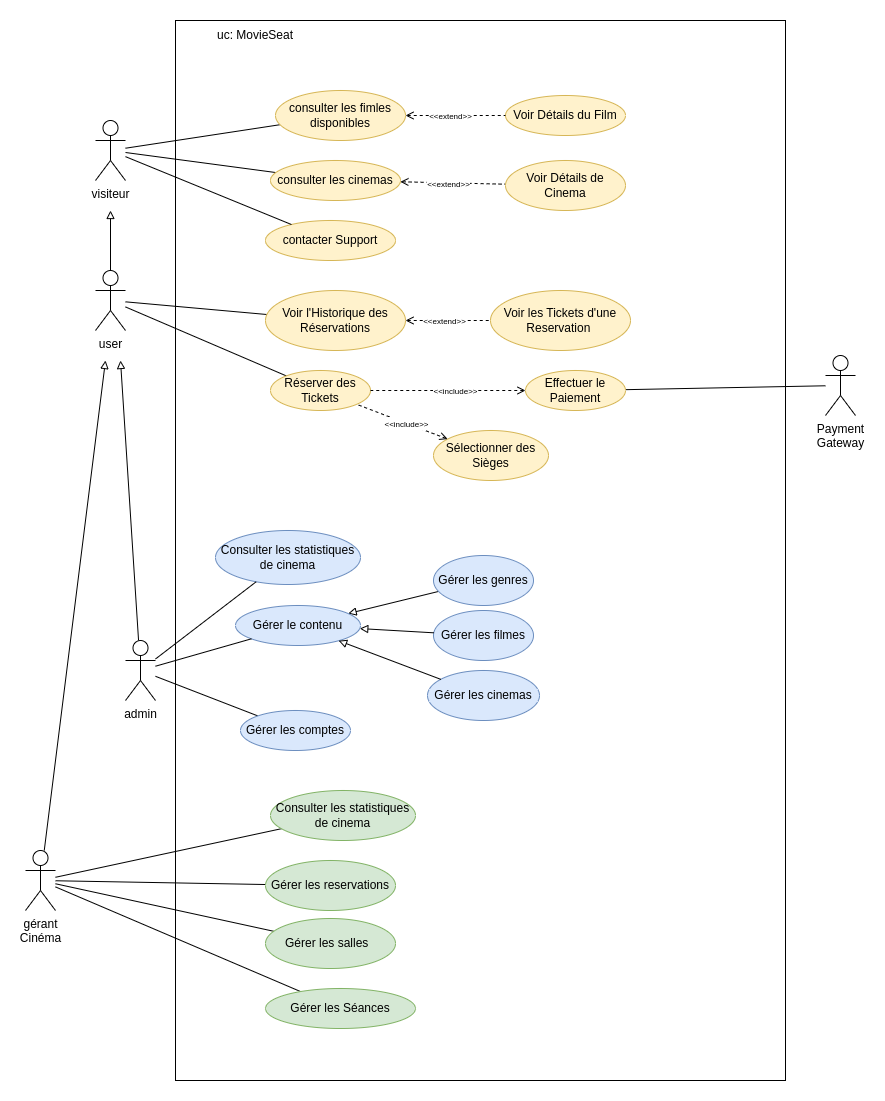

The diagram above was exported from draw.io. Its source (the exported page's mxGraphModel, read from the mxfile embedded in the PNG):
<mxGraphModel dx="2045" dy="1799" grid="1" gridSize="10" guides="1" tooltips="1" connect="1" arrows="1" fold="1" page="1" pageScale="1" pageWidth="850" pageHeight="1100" math="0" shadow="0">
  <root>
    <mxCell id="0" />
    <mxCell id="1" parent="0" />
    <mxCell id="lpFtkvMJ9_YdCl1Lncrn-1" value="" style="rounded=0;whiteSpace=wrap;html=1;movable=0;resizable=0;rotatable=0;deletable=0;editable=0;locked=1;connectable=0;" parent="1" vertex="1">
      <mxGeometry x="110" y="-20" width="610" height="1060" as="geometry" />
    </mxCell>
    <mxCell id="lpFtkvMJ9_YdCl1Lncrn-20" style="rounded=0;orthogonalLoop=1;jettySize=auto;html=1;endArrow=none;endFill=0;" parent="1" source="lpFtkvMJ9_YdCl1Lncrn-2" target="lpFtkvMJ9_YdCl1Lncrn-14" edge="1">
      <mxGeometry relative="1" as="geometry" />
    </mxCell>
    <mxCell id="VuV5Yh24zjHESxmZQlWY-16" style="rounded=0;orthogonalLoop=1;jettySize=auto;html=1;endArrow=block;endFill=0;" edge="1" parent="1" source="lpFtkvMJ9_YdCl1Lncrn-2">
      <mxGeometry relative="1" as="geometry">
        <mxPoint x="55" y="320" as="targetPoint" />
      </mxGeometry>
    </mxCell>
    <mxCell id="lpFtkvMJ9_YdCl1Lncrn-2" value="admin" style="shape=umlActor;verticalLabelPosition=bottom;verticalAlign=top;html=1;outlineConnect=0;" parent="1" vertex="1">
      <mxGeometry x="60" y="600" width="30" height="60" as="geometry" />
    </mxCell>
    <mxCell id="lpFtkvMJ9_YdCl1Lncrn-21" style="rounded=0;orthogonalLoop=1;jettySize=auto;html=1;endArrow=none;endFill=0;" parent="1" source="lpFtkvMJ9_YdCl1Lncrn-3" target="lpFtkvMJ9_YdCl1Lncrn-7" edge="1">
      <mxGeometry relative="1" as="geometry" />
    </mxCell>
    <mxCell id="lpFtkvMJ9_YdCl1Lncrn-3" value="visiteur" style="shape=umlActor;verticalLabelPosition=bottom;verticalAlign=top;html=1;outlineConnect=0;" parent="1" vertex="1">
      <mxGeometry x="30" y="80" width="30" height="60" as="geometry" />
    </mxCell>
    <mxCell id="VuV5Yh24zjHESxmZQlWY-17" style="rounded=0;orthogonalLoop=1;jettySize=auto;html=1;endArrow=block;endFill=0;" edge="1" parent="1" source="lpFtkvMJ9_YdCl1Lncrn-4">
      <mxGeometry relative="1" as="geometry">
        <mxPoint x="40" y="320" as="targetPoint" />
      </mxGeometry>
    </mxCell>
    <mxCell id="lpFtkvMJ9_YdCl1Lncrn-4" value="gérant&lt;div&gt;&lt;span style=&quot;background-color: transparent; color: light-dark(rgb(0, 0, 0), rgb(255, 255, 255));&quot;&gt;Cinéma&lt;/span&gt;&lt;/div&gt;" style="shape=umlActor;verticalLabelPosition=bottom;verticalAlign=top;html=1;outlineConnect=0;" parent="1" vertex="1">
      <mxGeometry x="-40" y="810" width="30" height="60" as="geometry" />
    </mxCell>
    <mxCell id="VuV5Yh24zjHESxmZQlWY-7" style="edgeStyle=orthogonalEdgeStyle;rounded=0;orthogonalLoop=1;jettySize=auto;html=1;endArrow=block;endFill=0;" edge="1" parent="1" source="lpFtkvMJ9_YdCl1Lncrn-5">
      <mxGeometry relative="1" as="geometry">
        <mxPoint x="45" y="169.99999999999977" as="targetPoint" />
      </mxGeometry>
    </mxCell>
    <mxCell id="lpFtkvMJ9_YdCl1Lncrn-5" value="user" style="shape=umlActor;verticalLabelPosition=bottom;verticalAlign=top;html=1;outlineConnect=0;" parent="1" vertex="1">
      <mxGeometry x="30" y="230" width="30" height="60" as="geometry" />
    </mxCell>
    <mxCell id="lpFtkvMJ9_YdCl1Lncrn-7" value="consulter les fimles disponibles" style="ellipse;whiteSpace=wrap;html=1;fillColor=#fff2cc;strokeColor=#d6b656;" parent="1" vertex="1">
      <mxGeometry x="210" y="50" width="130" height="50" as="geometry" />
    </mxCell>
    <mxCell id="lpFtkvMJ9_YdCl1Lncrn-16" style="rounded=0;orthogonalLoop=1;jettySize=auto;html=1;endArrow=none;endFill=0;startArrow=block;startFill=0;" parent="1" source="lpFtkvMJ9_YdCl1Lncrn-9" target="lpFtkvMJ9_YdCl1Lncrn-10" edge="1">
      <mxGeometry relative="1" as="geometry" />
    </mxCell>
    <mxCell id="lpFtkvMJ9_YdCl1Lncrn-9" value="Gérer&amp;nbsp;le contenu" style="ellipse;whiteSpace=wrap;html=1;fillColor=#dae8fc;strokeColor=#6c8ebf;" parent="1" vertex="1">
      <mxGeometry x="170" y="565" width="125" height="40" as="geometry" />
    </mxCell>
    <mxCell id="lpFtkvMJ9_YdCl1Lncrn-10" value="Gérer&amp;nbsp;les genres" style="ellipse;whiteSpace=wrap;html=1;fillColor=#dae8fc;strokeColor=#6c8ebf;" parent="1" vertex="1">
      <mxGeometry x="368" y="515" width="100" height="50" as="geometry" />
    </mxCell>
    <mxCell id="lpFtkvMJ9_YdCl1Lncrn-11" value="Gérer les filmes" style="ellipse;whiteSpace=wrap;html=1;fillColor=#dae8fc;strokeColor=#6c8ebf;" parent="1" vertex="1">
      <mxGeometry x="368" y="570" width="100" height="50" as="geometry" />
    </mxCell>
    <mxCell id="lpFtkvMJ9_YdCl1Lncrn-14" value="Gérer&amp;nbsp;les comptes" style="ellipse;whiteSpace=wrap;html=1;fillColor=#dae8fc;strokeColor=#6c8ebf;" parent="1" vertex="1">
      <mxGeometry x="175" y="670" width="110" height="40" as="geometry" />
    </mxCell>
    <mxCell id="lpFtkvMJ9_YdCl1Lncrn-15" style="rounded=0;orthogonalLoop=1;jettySize=auto;html=1;endArrow=none;endFill=0;" parent="1" source="lpFtkvMJ9_YdCl1Lncrn-2" target="lpFtkvMJ9_YdCl1Lncrn-9" edge="1">
      <mxGeometry relative="1" as="geometry" />
    </mxCell>
    <mxCell id="lpFtkvMJ9_YdCl1Lncrn-17" style="rounded=0;orthogonalLoop=1;jettySize=auto;html=1;endArrow=none;endFill=0;startArrow=block;startFill=0;" parent="1" source="lpFtkvMJ9_YdCl1Lncrn-9" target="lpFtkvMJ9_YdCl1Lncrn-11" edge="1">
      <mxGeometry relative="1" as="geometry">
        <mxPoint x="300" y="597" as="sourcePoint" />
        <mxPoint x="345" y="573" as="targetPoint" />
      </mxGeometry>
    </mxCell>
    <mxCell id="Epu2bGxDNNM2U51GTIIl-4" style="rounded=0;orthogonalLoop=1;jettySize=auto;html=1;endArrow=none;endFill=0;" parent="1" source="Epu2bGxDNNM2U51GTIIl-3" target="lpFtkvMJ9_YdCl1Lncrn-5" edge="1">
      <mxGeometry relative="1" as="geometry" />
    </mxCell>
    <mxCell id="Epu2bGxDNNM2U51GTIIl-3" value="Réserver des Tickets" style="ellipse;whiteSpace=wrap;html=1;fillColor=#fff2cc;strokeColor=#d6b656;" parent="1" vertex="1">
      <mxGeometry x="205" y="330" width="100" height="40" as="geometry" />
    </mxCell>
    <mxCell id="Epu2bGxDNNM2U51GTIIl-5" value="Sélectionner des Sièges" style="ellipse;whiteSpace=wrap;html=1;fillColor=#fff2cc;strokeColor=#d6b656;" parent="1" vertex="1">
      <mxGeometry x="368" y="390" width="115" height="50" as="geometry" />
    </mxCell>
    <mxCell id="Epu2bGxDNNM2U51GTIIl-6" style="rounded=0;orthogonalLoop=1;jettySize=auto;html=1;dashed=1;endArrow=none;endFill=0;startArrow=open;startFill=0;" parent="1" source="Epu2bGxDNNM2U51GTIIl-5" target="Epu2bGxDNNM2U51GTIIl-3" edge="1">
      <mxGeometry relative="1" as="geometry">
        <mxPoint x="340" y="265" as="sourcePoint" />
        <mxPoint x="450" y="260" as="targetPoint" />
      </mxGeometry>
    </mxCell>
    <mxCell id="Epu2bGxDNNM2U51GTIIl-7" value="&lt;font style=&quot;font-size: 8px;&quot;&gt;&amp;lt;&amp;lt;include&amp;gt;&amp;gt;&lt;/font&gt;" style="edgeLabel;html=1;align=center;verticalAlign=middle;resizable=0;points=[];" parent="Epu2bGxDNNM2U51GTIIl-6" vertex="1" connectable="0">
      <mxGeometry x="-0.0977" relative="1" as="geometry">
        <mxPoint as="offset" />
      </mxGeometry>
    </mxCell>
    <mxCell id="Epu2bGxDNNM2U51GTIIl-11" style="rounded=0;orthogonalLoop=1;jettySize=auto;html=1;dashed=1;endArrow=none;endFill=0;startArrow=open;startFill=0;" parent="1" source="lpFtkvMJ9_YdCl1Lncrn-7" target="Epu2bGxDNNM2U51GTIIl-13" edge="1">
      <mxGeometry relative="1" as="geometry">
        <mxPoint x="305" y="74" as="sourcePoint" />
      </mxGeometry>
    </mxCell>
    <mxCell id="Epu2bGxDNNM2U51GTIIl-12" value="&lt;font style=&quot;font-size: 8px;&quot;&gt;&amp;lt;&amp;lt;extend&amp;gt;&amp;gt;&lt;/font&gt;" style="edgeLabel;html=1;align=center;verticalAlign=middle;resizable=0;points=[];" parent="Epu2bGxDNNM2U51GTIIl-11" vertex="1" connectable="0">
      <mxGeometry x="-0.0977" relative="1" as="geometry">
        <mxPoint as="offset" />
      </mxGeometry>
    </mxCell>
    <mxCell id="Epu2bGxDNNM2U51GTIIl-13" value="Voir Détails du Film" style="ellipse;whiteSpace=wrap;html=1;fillColor=#fff2cc;strokeColor=#d6b656;" parent="1" vertex="1">
      <mxGeometry x="440" y="55" width="120" height="40" as="geometry" />
    </mxCell>
    <mxCell id="Epu2bGxDNNM2U51GTIIl-18" style="rounded=0;orthogonalLoop=1;jettySize=auto;html=1;endArrow=none;endFill=0;" parent="1" source="Epu2bGxDNNM2U51GTIIl-19" target="lpFtkvMJ9_YdCl1Lncrn-5" edge="1">
      <mxGeometry relative="1" as="geometry">
        <mxPoint x="35" y="350.005" as="targetPoint" />
      </mxGeometry>
    </mxCell>
    <mxCell id="Epu2bGxDNNM2U51GTIIl-19" value="Voir l'Historique des Réservations" style="ellipse;whiteSpace=wrap;html=1;fillColor=#fff2cc;strokeColor=#d6b656;" parent="1" vertex="1">
      <mxGeometry x="200" y="250" width="140" height="60" as="geometry" />
    </mxCell>
    <mxCell id="Epu2bGxDNNM2U51GTIIl-35" style="rounded=0;orthogonalLoop=1;jettySize=auto;html=1;endArrow=none;endFill=0;" parent="1" source="Epu2bGxDNNM2U51GTIIl-23" target="Epu2bGxDNNM2U51GTIIl-27" edge="1">
      <mxGeometry relative="1" as="geometry" />
    </mxCell>
    <mxCell id="Epu2bGxDNNM2U51GTIIl-23" value="Effectuer le Paiement" style="ellipse;whiteSpace=wrap;html=1;fillColor=#fff2cc;strokeColor=#d6b656;" parent="1" vertex="1">
      <mxGeometry x="460" y="330" width="100" height="40" as="geometry" />
    </mxCell>
    <mxCell id="Epu2bGxDNNM2U51GTIIl-25" style="rounded=0;orthogonalLoop=1;jettySize=auto;html=1;dashed=1;endArrow=none;endFill=0;startArrow=open;startFill=0;" parent="1" source="Epu2bGxDNNM2U51GTIIl-23" target="Epu2bGxDNNM2U51GTIIl-3" edge="1">
      <mxGeometry relative="1" as="geometry">
        <mxPoint x="373" y="265" as="sourcePoint" />
        <mxPoint x="483" y="260" as="targetPoint" />
      </mxGeometry>
    </mxCell>
    <mxCell id="Epu2bGxDNNM2U51GTIIl-26" value="&lt;font style=&quot;font-size: 8px;&quot;&gt;&amp;lt;&amp;lt;include&amp;gt;&amp;gt;&lt;/font&gt;" style="edgeLabel;html=1;align=center;verticalAlign=middle;resizable=0;points=[];" parent="Epu2bGxDNNM2U51GTIIl-25" vertex="1" connectable="0">
      <mxGeometry x="-0.0977" relative="1" as="geometry">
        <mxPoint as="offset" />
      </mxGeometry>
    </mxCell>
    <mxCell id="Epu2bGxDNNM2U51GTIIl-27" value="Payment&lt;div&gt;Gateway&lt;/div&gt;" style="shape=umlActor;verticalLabelPosition=bottom;verticalAlign=top;html=1;outlineConnect=0;" parent="1" vertex="1">
      <mxGeometry x="760" y="315" width="30" height="60" as="geometry" />
    </mxCell>
    <mxCell id="Epu2bGxDNNM2U51GTIIl-40" style="rounded=0;orthogonalLoop=1;jettySize=auto;html=1;endArrow=none;endFill=0;" parent="1" source="Epu2bGxDNNM2U51GTIIl-38" target="lpFtkvMJ9_YdCl1Lncrn-4" edge="1">
      <mxGeometry relative="1" as="geometry" />
    </mxCell>
    <mxCell id="Epu2bGxDNNM2U51GTIIl-38" value="Gérer les reservations" style="ellipse;whiteSpace=wrap;html=1;fillColor=#d5e8d4;strokeColor=#82b366;" parent="1" vertex="1">
      <mxGeometry x="200" y="820" width="130" height="50" as="geometry" />
    </mxCell>
    <mxCell id="Epu2bGxDNNM2U51GTIIl-41" style="rounded=0;orthogonalLoop=1;jettySize=auto;html=1;endArrow=none;endFill=0;" parent="1" source="Epu2bGxDNNM2U51GTIIl-39" target="lpFtkvMJ9_YdCl1Lncrn-4" edge="1">
      <mxGeometry relative="1" as="geometry" />
    </mxCell>
    <mxCell id="Epu2bGxDNNM2U51GTIIl-39" value="Gérer les Séances" style="ellipse;whiteSpace=wrap;html=1;fillColor=#d5e8d4;strokeColor=#82b366;" parent="1" vertex="1">
      <mxGeometry x="200" y="948" width="150" height="40" as="geometry" />
    </mxCell>
    <mxCell id="Epu2bGxDNNM2U51GTIIl-42" value="uc: MovieSeat" style="text;html=1;align=center;verticalAlign=middle;whiteSpace=wrap;rounded=0;movable=0;resizable=0;rotatable=0;deletable=0;editable=0;locked=1;connectable=0;" parent="1" vertex="1">
      <mxGeometry x="110" y="-20" width="160" height="30" as="geometry" />
    </mxCell>
    <mxCell id="__KsEeyKC_NcYJmIo7Gd-1" style="rounded=0;orthogonalLoop=1;jettySize=auto;html=1;endArrow=none;endFill=0;" parent="1" source="__KsEeyKC_NcYJmIo7Gd-2" target="lpFtkvMJ9_YdCl1Lncrn-4" edge="1">
      <mxGeometry relative="1" as="geometry">
        <mxPoint x="95" y="909" as="targetPoint" />
      </mxGeometry>
    </mxCell>
    <mxCell id="__KsEeyKC_NcYJmIo7Gd-2" value="Gérer les salles&amp;nbsp;&amp;nbsp;" style="ellipse;whiteSpace=wrap;html=1;fillColor=#d5e8d4;strokeColor=#82b366;" parent="1" vertex="1">
      <mxGeometry x="200" y="878" width="130" height="50" as="geometry" />
    </mxCell>
    <mxCell id="VuV5Yh24zjHESxmZQlWY-1" value="Voir les Tickets d'une Reservation&amp;nbsp;" style="ellipse;whiteSpace=wrap;html=1;fillColor=#fff2cc;strokeColor=#d6b656;" vertex="1" parent="1">
      <mxGeometry x="425" y="250" width="140" height="60" as="geometry" />
    </mxCell>
    <mxCell id="VuV5Yh24zjHESxmZQlWY-3" style="rounded=0;orthogonalLoop=1;jettySize=auto;html=1;dashed=1;endArrow=none;endFill=0;startArrow=open;startFill=0;" edge="1" parent="1" source="Epu2bGxDNNM2U51GTIIl-19" target="VuV5Yh24zjHESxmZQlWY-1">
      <mxGeometry relative="1" as="geometry">
        <mxPoint x="340" y="144" as="sourcePoint" />
        <mxPoint x="455" y="141" as="targetPoint" />
      </mxGeometry>
    </mxCell>
    <mxCell id="VuV5Yh24zjHESxmZQlWY-4" value="&lt;font style=&quot;font-size: 8px;&quot;&gt;&amp;lt;&amp;lt;extend&amp;gt;&amp;gt;&lt;/font&gt;" style="edgeLabel;html=1;align=center;verticalAlign=middle;resizable=0;points=[];" vertex="1" connectable="0" parent="VuV5Yh24zjHESxmZQlWY-3">
      <mxGeometry x="-0.0977" relative="1" as="geometry">
        <mxPoint as="offset" />
      </mxGeometry>
    </mxCell>
    <mxCell id="VuV5Yh24zjHESxmZQlWY-5" value="Gérer les cinemas" style="ellipse;whiteSpace=wrap;html=1;fillColor=#dae8fc;strokeColor=#6c8ebf;" vertex="1" parent="1">
      <mxGeometry x="362" y="630" width="112" height="50" as="geometry" />
    </mxCell>
    <mxCell id="VuV5Yh24zjHESxmZQlWY-6" style="rounded=0;orthogonalLoop=1;jettySize=auto;html=1;endArrow=none;endFill=0;startArrow=block;startFill=0;" edge="1" parent="1" source="lpFtkvMJ9_YdCl1Lncrn-9" target="VuV5Yh24zjHESxmZQlWY-5">
      <mxGeometry relative="1" as="geometry">
        <mxPoint x="303" y="600" as="sourcePoint" />
        <mxPoint x="379" y="609" as="targetPoint" />
      </mxGeometry>
    </mxCell>
    <mxCell id="VuV5Yh24zjHESxmZQlWY-8" style="rounded=0;orthogonalLoop=1;jettySize=auto;html=1;endArrow=none;endFill=0;" edge="1" parent="1" target="VuV5Yh24zjHESxmZQlWY-9" source="lpFtkvMJ9_YdCl1Lncrn-3">
      <mxGeometry relative="1" as="geometry">
        <mxPoint x="70" y="30" as="sourcePoint" />
      </mxGeometry>
    </mxCell>
    <mxCell id="VuV5Yh24zjHESxmZQlWY-9" value="consulter les cinemas" style="ellipse;whiteSpace=wrap;html=1;fillColor=#fff2cc;strokeColor=#d6b656;" vertex="1" parent="1">
      <mxGeometry x="205" y="120" width="130" height="40" as="geometry" />
    </mxCell>
    <mxCell id="VuV5Yh24zjHESxmZQlWY-11" style="rounded=0;orthogonalLoop=1;jettySize=auto;html=1;dashed=1;endArrow=none;endFill=0;startArrow=open;startFill=0;" edge="1" parent="1" target="VuV5Yh24zjHESxmZQlWY-13" source="VuV5Yh24zjHESxmZQlWY-9">
      <mxGeometry relative="1" as="geometry">
        <mxPoint x="360" y="130" as="sourcePoint" />
      </mxGeometry>
    </mxCell>
    <mxCell id="VuV5Yh24zjHESxmZQlWY-12" value="&lt;font style=&quot;font-size: 8px;&quot;&gt;&amp;lt;&amp;lt;extend&amp;gt;&amp;gt;&lt;/font&gt;" style="edgeLabel;html=1;align=center;verticalAlign=middle;resizable=0;points=[];" vertex="1" connectable="0" parent="VuV5Yh24zjHESxmZQlWY-11">
      <mxGeometry x="-0.0977" relative="1" as="geometry">
        <mxPoint as="offset" />
      </mxGeometry>
    </mxCell>
    <mxCell id="VuV5Yh24zjHESxmZQlWY-13" value="Voir Détails de Cinema" style="ellipse;whiteSpace=wrap;html=1;fillColor=#fff2cc;strokeColor=#d6b656;" vertex="1" parent="1">
      <mxGeometry x="440" y="120" width="120" height="50" as="geometry" />
    </mxCell>
    <mxCell id="VuV5Yh24zjHESxmZQlWY-14" value="contacter Support" style="ellipse;whiteSpace=wrap;html=1;fillColor=#fff2cc;strokeColor=#d6b656;" vertex="1" parent="1">
      <mxGeometry x="200" y="180" width="130" height="40" as="geometry" />
    </mxCell>
    <mxCell id="VuV5Yh24zjHESxmZQlWY-15" style="rounded=0;orthogonalLoop=1;jettySize=auto;html=1;endArrow=none;endFill=0;" edge="1" parent="1" source="lpFtkvMJ9_YdCl1Lncrn-3" target="VuV5Yh24zjHESxmZQlWY-14">
      <mxGeometry relative="1" as="geometry">
        <mxPoint x="70" y="140" as="sourcePoint" />
        <mxPoint x="220" y="160" as="targetPoint" />
      </mxGeometry>
    </mxCell>
    <mxCell id="VuV5Yh24zjHESxmZQlWY-18" style="rounded=0;orthogonalLoop=1;jettySize=auto;html=1;endArrow=none;endFill=0;" edge="1" parent="1" source="VuV5Yh24zjHESxmZQlWY-19" target="lpFtkvMJ9_YdCl1Lncrn-4">
      <mxGeometry relative="1" as="geometry">
        <mxPoint x="33" y="780" as="targetPoint" />
      </mxGeometry>
    </mxCell>
    <mxCell id="VuV5Yh24zjHESxmZQlWY-19" value="Consulter les statistiques de cinema" style="ellipse;whiteSpace=wrap;html=1;fillColor=#d5e8d4;strokeColor=#82b366;" vertex="1" parent="1">
      <mxGeometry x="205" y="750" width="145" height="50" as="geometry" />
    </mxCell>
    <mxCell id="VuV5Yh24zjHESxmZQlWY-20" value="Consulter les statistiques de cinema" style="ellipse;whiteSpace=wrap;html=1;fillColor=#dae8fc;strokeColor=#6c8ebf;" vertex="1" parent="1">
      <mxGeometry x="150" y="490" width="145" height="54" as="geometry" />
    </mxCell>
    <mxCell id="VuV5Yh24zjHESxmZQlWY-21" style="rounded=0;orthogonalLoop=1;jettySize=auto;html=1;endArrow=none;endFill=0;" edge="1" parent="1" target="VuV5Yh24zjHESxmZQlWY-20" source="lpFtkvMJ9_YdCl1Lncrn-2">
      <mxGeometry relative="1" as="geometry">
        <mxPoint x="90" y="565" as="sourcePoint" />
      </mxGeometry>
    </mxCell>
  </root>
</mxGraphModel>